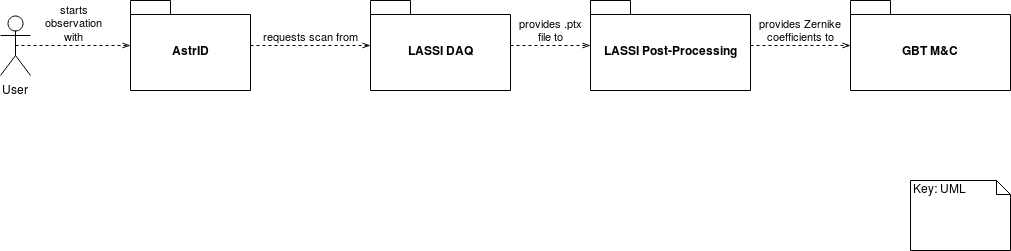

The diagram above was exported from draw.io. Its source (the exported page's mxGraphModel, read from the mxfile embedded in the PNG):
<mxGraphModel dx="1394" dy="742" grid="1" gridSize="10" guides="1" tooltips="1" connect="1" arrows="1" fold="1" page="1" pageScale="1" pageWidth="1100" pageHeight="850" background="#ffffff" math="0" shadow="0">
  <root>
    <mxCell id="0" />
    <mxCell id="1" parent="0" />
    <mxCell id="A8Lq_tRGqv75x6pRWZun-3" value="&lt;div&gt;AstrID&lt;/div&gt;" style="shape=folder;fontStyle=1;spacingTop=10;tabWidth=40;tabHeight=14;tabPosition=left;html=1;" parent="1" vertex="1">
      <mxGeometry x="160" y="240" width="120" height="90" as="geometry" />
    </mxCell>
    <mxCell id="A8Lq_tRGqv75x6pRWZun-4" value="LASSI DAQ" style="shape=folder;fontStyle=1;spacingTop=10;tabWidth=40;tabHeight=14;tabPosition=left;html=1;" parent="1" vertex="1">
      <mxGeometry x="400" y="240" width="140" height="90" as="geometry" />
    </mxCell>
    <mxCell id="A8Lq_tRGqv75x6pRWZun-5" value="LASSI Post-Processing" style="shape=folder;fontStyle=1;spacingTop=10;tabWidth=40;tabHeight=14;tabPosition=left;html=1;" parent="1" vertex="1">
      <mxGeometry x="620" y="240" width="160" height="90" as="geometry" />
    </mxCell>
    <mxCell id="A8Lq_tRGqv75x6pRWZun-6" value="&lt;div&gt;GBT M&amp;amp;C&lt;/div&gt;" style="shape=folder;fontStyle=1;spacingTop=10;tabWidth=40;tabHeight=14;tabPosition=left;html=1;" parent="1" vertex="1">
      <mxGeometry x="880" y="240" width="160" height="90" as="geometry" />
    </mxCell>
    <object label="&lt;div&gt;requests scan from&lt;/div&gt;" id="A8Lq_tRGqv75x6pRWZun-7">
      <mxCell style="html=1;verticalAlign=bottom;endArrow=openThin;dashed=1;endFill=0;" parent="1" source="A8Lq_tRGqv75x6pRWZun-3" target="A8Lq_tRGqv75x6pRWZun-4" edge="1">
        <mxGeometry width="80" relative="1" as="geometry">
          <mxPoint x="70" y="380" as="sourcePoint" />
          <mxPoint x="150" y="380" as="targetPoint" />
        </mxGeometry>
      </mxCell>
    </object>
    <mxCell id="A8Lq_tRGqv75x6pRWZun-10" value="&lt;div&gt;provides .ptx&lt;/div&gt;&lt;div&gt;file to&lt;br&gt;&lt;/div&gt;" style="html=1;verticalAlign=bottom;endArrow=openThin;dashed=1;endFill=0;" parent="1" source="A8Lq_tRGqv75x6pRWZun-4" target="A8Lq_tRGqv75x6pRWZun-5" edge="1">
      <mxGeometry width="80" relative="1" as="geometry">
        <mxPoint x="70" y="380" as="sourcePoint" />
        <mxPoint x="150" y="380" as="targetPoint" />
      </mxGeometry>
    </mxCell>
    <mxCell id="A8Lq_tRGqv75x6pRWZun-11" value="&lt;div&gt;provides Zernike&lt;/div&gt;&lt;div&gt;coefficients to&lt;/div&gt;" style="html=1;verticalAlign=bottom;endArrow=openThin;dashed=1;endFill=0;" parent="1" source="A8Lq_tRGqv75x6pRWZun-5" target="A8Lq_tRGqv75x6pRWZun-6" edge="1">
      <mxGeometry width="80" relative="1" as="geometry">
        <mxPoint x="70" y="380" as="sourcePoint" />
        <mxPoint x="150" y="380" as="targetPoint" />
      </mxGeometry>
    </mxCell>
    <mxCell id="A8Lq_tRGqv75x6pRWZun-12" value="&lt;div&gt;User&lt;/div&gt;" style="shape=umlActor;verticalLabelPosition=bottom;labelBackgroundColor=#ffffff;verticalAlign=top;html=1;" parent="1" vertex="1">
      <mxGeometry x="30" y="255" width="30" height="60" as="geometry" />
    </mxCell>
    <mxCell id="A8Lq_tRGqv75x6pRWZun-13" value="&lt;div&gt;starts&lt;/div&gt;&lt;div&gt;observation&lt;/div&gt;&lt;div&gt;with&lt;/div&gt;" style="html=1;verticalAlign=bottom;endArrow=openThin;exitX=0.5;exitY=0.5;exitDx=0;exitDy=0;exitPerimeter=0;dashed=1;endFill=0;" parent="1" source="A8Lq_tRGqv75x6pRWZun-12" target="A8Lq_tRGqv75x6pRWZun-3" edge="1">
      <mxGeometry width="80" relative="1" as="geometry">
        <mxPoint x="70" y="309" as="sourcePoint" />
        <mxPoint x="110" y="380" as="targetPoint" />
      </mxGeometry>
    </mxCell>
    <mxCell id="A8Lq_tRGqv75x6pRWZun-18" value="Key: UML" style="shape=note;whiteSpace=wrap;html=1;size=14;verticalAlign=top;align=left;spacingTop=-6;" parent="1" vertex="1">
      <mxGeometry x="940" y="420" width="100" height="70" as="geometry" />
    </mxCell>
  </root>
</mxGraphModel>